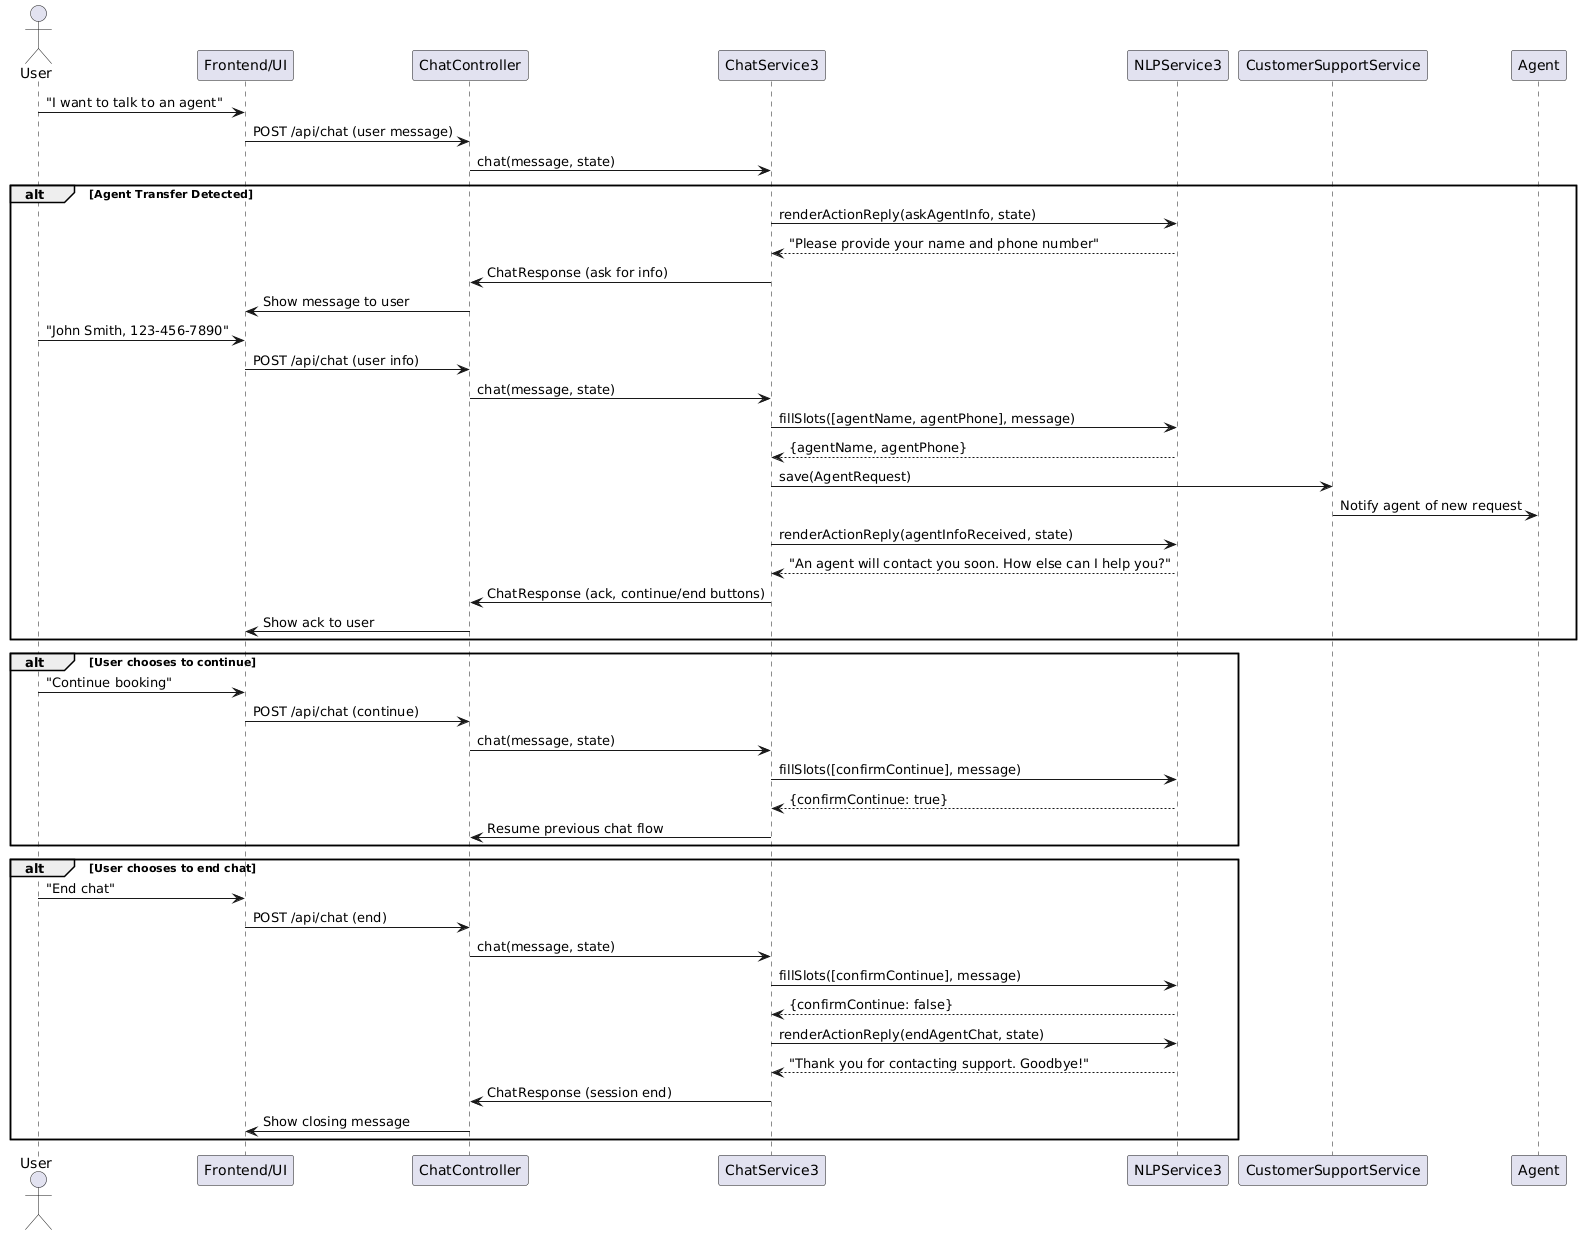

The diagram above was rendered by PlantUML. Its source (embedded in the PNG):
@startuml
actor User
participant "Frontend/UI" as UI
participant "ChatController" as ChatCtrl
participant "ChatService3" as ChatService
participant "NLPService3" as NLP
participant "CustomerSupportService" as SupportSvc
participant "Agent" as HumanAgent

User -> UI : "I want to talk to an agent"
UI -> ChatCtrl : POST /api/chat (user message)
ChatCtrl -> ChatService : chat(message, state)

alt Agent Transfer Detected
    ChatService -> NLP : renderActionReply(askAgentInfo, state)
    NLP --> ChatService : "Please provide your name and phone number"
    ChatService -> ChatCtrl : ChatResponse (ask for info)
    ChatCtrl -> UI : Show message to user
    User -> UI : "John Smith, 123-456-7890"
    UI -> ChatCtrl : POST /api/chat (user info)
    ChatCtrl -> ChatService : chat(message, state)
    ChatService -> NLP : fillSlots([agentName, agentPhone], message)
    NLP --> ChatService : {agentName, agentPhone}
    ChatService -> SupportSvc : save(AgentRequest)
    SupportSvc -> HumanAgent : Notify agent of new request
    ChatService -> NLP : renderActionReply(agentInfoReceived, state)
    NLP --> ChatService : "An agent will contact you soon. How else can I help you?"
    ChatService -> ChatCtrl : ChatResponse (ack, continue/end buttons)
    ChatCtrl -> UI : Show ack to user
end

alt User chooses to continue
    User -> UI : "Continue booking"
    UI -> ChatCtrl : POST /api/chat (continue)
    ChatCtrl -> ChatService : chat(message, state)
    ChatService -> NLP : fillSlots([confirmContinue], message)
    NLP --> ChatService : {confirmContinue: true}
    ChatService -> ChatCtrl : Resume previous chat flow
end

alt User chooses to end chat
    User -> UI : "End chat"
    UI -> ChatCtrl : POST /api/chat (end)
    ChatCtrl -> ChatService : chat(message, state)
    ChatService -> NLP : fillSlots([confirmContinue], message)
    NLP --> ChatService : {confirmContinue: false}
    ChatService -> NLP : renderActionReply(endAgentChat, state)
    NLP --> ChatService : "Thank you for contacting support. Goodbye!"
    ChatService -> ChatCtrl : ChatResponse (session end)
    ChatCtrl -> UI : Show closing message
end
@enduml